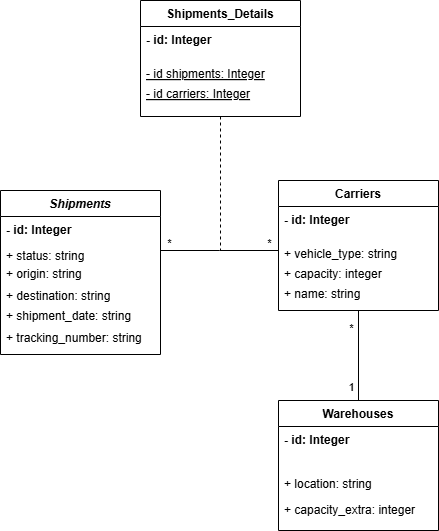

The diagram above was exported from draw.io. Its source (the exported page's mxGraphModel, read from the mxfile embedded in the PNG):
<mxGraphModel dx="1215" dy="1899" grid="1" gridSize="10" guides="1" tooltips="1" connect="1" arrows="1" fold="1" page="1" pageScale="1" pageWidth="827" pageHeight="1169" math="0" shadow="0">
  <root>
    <mxCell id="WIyWlLk6GJQsqaUBKTNV-0" />
    <mxCell id="WIyWlLk6GJQsqaUBKTNV-1" parent="WIyWlLk6GJQsqaUBKTNV-0" />
    <mxCell id="zkfFHV4jXpPFQw0GAbJ--0" value="Shipments" style="swimlane;fontStyle=3;align=center;verticalAlign=top;childLayout=stackLayout;horizontal=1;startSize=26;horizontalStack=0;resizeParent=1;resizeLast=0;collapsible=1;marginBottom=0;rounded=0;shadow=0;strokeWidth=1;" parent="WIyWlLk6GJQsqaUBKTNV-1" vertex="1">
      <mxGeometry x="230" y="130" width="160" height="164" as="geometry">
        <mxRectangle x="230" y="140" width="160" height="26" as="alternateBounds" />
      </mxGeometry>
    </mxCell>
    <mxCell id="zkfFHV4jXpPFQw0GAbJ--1" value="- id: Integer" style="text;align=left;verticalAlign=top;spacingLeft=4;spacingRight=4;overflow=hidden;rotatable=0;points=[[0,0.5],[1,0.5]];portConstraint=eastwest;fontStyle=1" parent="zkfFHV4jXpPFQw0GAbJ--0" vertex="1">
      <mxGeometry y="26" width="160" height="26" as="geometry" />
    </mxCell>
    <mxCell id="zkfFHV4jXpPFQw0GAbJ--8" value="+ status: string" style="text;align=left;verticalAlign=top;spacingLeft=4;spacingRight=4;overflow=hidden;rotatable=0;points=[[0,0.5],[1,0.5]];portConstraint=eastwest;rounded=0;shadow=0;html=0;" parent="zkfFHV4jXpPFQw0GAbJ--0" vertex="1">
      <mxGeometry y="52" width="160" height="18" as="geometry" />
    </mxCell>
    <mxCell id="zkfFHV4jXpPFQw0GAbJ--10" value="+ origin: string" style="text;align=left;verticalAlign=top;spacingLeft=4;spacingRight=4;overflow=hidden;rotatable=0;points=[[0,0.5],[1,0.5]];portConstraint=eastwest;fontStyle=0" parent="zkfFHV4jXpPFQw0GAbJ--0" vertex="1">
      <mxGeometry y="70" width="160" height="22" as="geometry" />
    </mxCell>
    <mxCell id="zkfFHV4jXpPFQw0GAbJ--11" value="+ destination: string" style="text;align=left;verticalAlign=top;spacingLeft=4;spacingRight=4;overflow=hidden;rotatable=0;points=[[0,0.5],[1,0.5]];portConstraint=eastwest;" parent="zkfFHV4jXpPFQw0GAbJ--0" vertex="1">
      <mxGeometry y="92" width="160" height="20" as="geometry" />
    </mxCell>
    <mxCell id="A-anoywPfJUB2DJ1N9Mi-9" value="+ shipment_date: string" style="text;align=left;verticalAlign=top;spacingLeft=4;spacingRight=4;overflow=hidden;rotatable=0;points=[[0,0.5],[1,0.5]];portConstraint=eastwest;" parent="zkfFHV4jXpPFQw0GAbJ--0" vertex="1">
      <mxGeometry y="112" width="160" height="22" as="geometry" />
    </mxCell>
    <mxCell id="A-anoywPfJUB2DJ1N9Mi-10" value="+ tracking_number: string" style="text;align=left;verticalAlign=top;spacingLeft=4;spacingRight=4;overflow=hidden;rotatable=0;points=[[0,0.5],[1,0.5]];portConstraint=eastwest;" parent="zkfFHV4jXpPFQw0GAbJ--0" vertex="1">
      <mxGeometry y="134" width="160" height="26" as="geometry" />
    </mxCell>
    <mxCell id="A-anoywPfJUB2DJ1N9Mi-14" style="edgeStyle=orthogonalEdgeStyle;rounded=0;orthogonalLoop=1;jettySize=auto;html=1;endArrow=none;startFill=0;dashed=1;" parent="WIyWlLk6GJQsqaUBKTNV-1" source="zkfFHV4jXpPFQw0GAbJ--6" edge="1">
      <mxGeometry relative="1" as="geometry">
        <mxPoint x="450" y="190" as="targetPoint" />
      </mxGeometry>
    </mxCell>
    <mxCell id="zkfFHV4jXpPFQw0GAbJ--6" value="Shipments_Details" style="swimlane;fontStyle=1;align=center;verticalAlign=top;childLayout=stackLayout;horizontal=1;startSize=26;horizontalStack=0;resizeParent=1;resizeLast=0;collapsible=1;marginBottom=0;rounded=0;shadow=0;strokeWidth=1;" parent="WIyWlLk6GJQsqaUBKTNV-1" vertex="1">
      <mxGeometry x="370" y="-60" width="160" height="116" as="geometry">
        <mxRectangle x="130" y="380" width="160" height="26" as="alternateBounds" />
      </mxGeometry>
    </mxCell>
    <mxCell id="zkfFHV4jXpPFQw0GAbJ--7" value="- id: Integer" style="text;align=left;verticalAlign=top;spacingLeft=4;spacingRight=4;overflow=hidden;rotatable=0;points=[[0,0.5],[1,0.5]];portConstraint=eastwest;fontStyle=1" parent="zkfFHV4jXpPFQw0GAbJ--6" vertex="1">
      <mxGeometry y="26" width="160" height="34" as="geometry" />
    </mxCell>
    <mxCell id="A-anoywPfJUB2DJ1N9Mi-15" value="- id shipments: Integer" style="text;align=left;verticalAlign=top;spacingLeft=4;spacingRight=4;overflow=hidden;rotatable=0;points=[[0,0.5],[1,0.5]];portConstraint=eastwest;fontStyle=4" parent="zkfFHV4jXpPFQw0GAbJ--6" vertex="1">
      <mxGeometry y="60" width="160" height="20" as="geometry" />
    </mxCell>
    <mxCell id="A-anoywPfJUB2DJ1N9Mi-16" value="- id carriers: Integer" style="text;align=left;verticalAlign=top;spacingLeft=4;spacingRight=4;overflow=hidden;rotatable=0;points=[[0,0.5],[1,0.5]];portConstraint=eastwest;fontStyle=4" parent="zkfFHV4jXpPFQw0GAbJ--6" vertex="1">
      <mxGeometry y="80" width="160" height="20" as="geometry" />
    </mxCell>
    <mxCell id="zkfFHV4jXpPFQw0GAbJ--13" value="Warehouses" style="swimlane;fontStyle=1;align=center;verticalAlign=top;childLayout=stackLayout;horizontal=1;startSize=26;horizontalStack=0;resizeParent=1;resizeLast=0;collapsible=1;marginBottom=0;rounded=0;shadow=0;strokeWidth=1;" parent="WIyWlLk6GJQsqaUBKTNV-1" vertex="1">
      <mxGeometry x="508" y="340" width="160" height="130" as="geometry">
        <mxRectangle x="340" y="380" width="170" height="26" as="alternateBounds" />
      </mxGeometry>
    </mxCell>
    <mxCell id="zkfFHV4jXpPFQw0GAbJ--14" value="- id: Integer" style="text;align=left;verticalAlign=top;spacingLeft=4;spacingRight=4;overflow=hidden;rotatable=0;points=[[0,0.5],[1,0.5]];portConstraint=eastwest;fontStyle=1" parent="zkfFHV4jXpPFQw0GAbJ--13" vertex="1">
      <mxGeometry y="26" width="160" height="44" as="geometry" />
    </mxCell>
    <mxCell id="A-anoywPfJUB2DJ1N9Mi-6" value="+ location: string" style="text;align=left;verticalAlign=top;spacingLeft=4;spacingRight=4;overflow=hidden;rotatable=0;points=[[0,0.5],[1,0.5]];portConstraint=eastwest;fontStyle=0" parent="zkfFHV4jXpPFQw0GAbJ--13" vertex="1">
      <mxGeometry y="70" width="160" height="26" as="geometry" />
    </mxCell>
    <mxCell id="A-anoywPfJUB2DJ1N9Mi-8" value="+ capacity_extra: integer" style="text;align=left;verticalAlign=top;spacingLeft=4;spacingRight=4;overflow=hidden;rotatable=0;points=[[0,0.5],[1,0.5]];portConstraint=eastwest;fontStyle=0" parent="zkfFHV4jXpPFQw0GAbJ--13" vertex="1">
      <mxGeometry y="96" width="160" height="26" as="geometry" />
    </mxCell>
    <mxCell id="A-anoywPfJUB2DJ1N9Mi-2" style="edgeStyle=orthogonalEdgeStyle;rounded=0;orthogonalLoop=1;jettySize=auto;html=1;endArrow=none;startFill=0;" parent="WIyWlLk6GJQsqaUBKTNV-1" source="zkfFHV4jXpPFQw0GAbJ--17" target="zkfFHV4jXpPFQw0GAbJ--13" edge="1">
      <mxGeometry relative="1" as="geometry" />
    </mxCell>
    <mxCell id="A-anoywPfJUB2DJ1N9Mi-3" value="1" style="edgeLabel;html=1;align=center;verticalAlign=middle;resizable=0;points=[];" parent="A-anoywPfJUB2DJ1N9Mi-2" vertex="1" connectable="0">
      <mxGeometry x="0.6905" relative="1" as="geometry">
        <mxPoint x="-8" as="offset" />
      </mxGeometry>
    </mxCell>
    <mxCell id="A-anoywPfJUB2DJ1N9Mi-4" value="*" style="edgeLabel;html=1;align=center;verticalAlign=middle;resizable=0;points=[];" parent="A-anoywPfJUB2DJ1N9Mi-2" vertex="1" connectable="0">
      <mxGeometry x="-0.619" y="1" relative="1" as="geometry">
        <mxPoint x="-9" as="offset" />
      </mxGeometry>
    </mxCell>
    <mxCell id="zkfFHV4jXpPFQw0GAbJ--17" value="Carriers" style="swimlane;fontStyle=1;align=center;verticalAlign=top;childLayout=stackLayout;horizontal=1;startSize=26;horizontalStack=0;resizeParent=1;resizeLast=0;collapsible=1;marginBottom=0;rounded=0;shadow=0;strokeWidth=1;" parent="WIyWlLk6GJQsqaUBKTNV-1" vertex="1">
      <mxGeometry x="508" y="120" width="160" height="130" as="geometry">
        <mxRectangle x="550" y="140" width="160" height="26" as="alternateBounds" />
      </mxGeometry>
    </mxCell>
    <mxCell id="zkfFHV4jXpPFQw0GAbJ--18" value="- id: Integer" style="text;align=left;verticalAlign=top;spacingLeft=4;spacingRight=4;overflow=hidden;rotatable=0;points=[[0,0.5],[1,0.5]];portConstraint=eastwest;fontStyle=1" parent="zkfFHV4jXpPFQw0GAbJ--17" vertex="1">
      <mxGeometry y="26" width="160" height="34" as="geometry" />
    </mxCell>
    <mxCell id="zkfFHV4jXpPFQw0GAbJ--19" value="+ vehicle_type: string" style="text;align=left;verticalAlign=top;spacingLeft=4;spacingRight=4;overflow=hidden;rotatable=0;points=[[0,0.5],[1,0.5]];portConstraint=eastwest;rounded=0;shadow=0;html=0;" parent="zkfFHV4jXpPFQw0GAbJ--17" vertex="1">
      <mxGeometry y="60" width="160" height="20" as="geometry" />
    </mxCell>
    <mxCell id="zkfFHV4jXpPFQw0GAbJ--20" value="+ capacity: integer" style="text;align=left;verticalAlign=top;spacingLeft=4;spacingRight=4;overflow=hidden;rotatable=0;points=[[0,0.5],[1,0.5]];portConstraint=eastwest;rounded=0;shadow=0;html=0;" parent="zkfFHV4jXpPFQw0GAbJ--17" vertex="1">
      <mxGeometry y="80" width="160" height="20" as="geometry" />
    </mxCell>
    <mxCell id="zkfFHV4jXpPFQw0GAbJ--21" value="+ name: string" style="text;align=left;verticalAlign=top;spacingLeft=4;spacingRight=4;overflow=hidden;rotatable=0;points=[[0,0.5],[1,0.5]];portConstraint=eastwest;rounded=0;shadow=0;html=0;" parent="zkfFHV4jXpPFQw0GAbJ--17" vertex="1">
      <mxGeometry y="100" width="160" height="24" as="geometry" />
    </mxCell>
    <mxCell id="zkfFHV4jXpPFQw0GAbJ--26" value="" style="endArrow=none;shadow=0;strokeWidth=1;rounded=0;curved=0;endFill=1;edgeStyle=elbowEdgeStyle;elbow=vertical;startFill=0;" parent="WIyWlLk6GJQsqaUBKTNV-1" source="zkfFHV4jXpPFQw0GAbJ--0" target="zkfFHV4jXpPFQw0GAbJ--17" edge="1">
      <mxGeometry x="0.5" y="41" relative="1" as="geometry">
        <mxPoint x="380" y="192" as="sourcePoint" />
        <mxPoint x="540" y="192" as="targetPoint" />
        <mxPoint x="-40" y="32" as="offset" />
      </mxGeometry>
    </mxCell>
    <mxCell id="ty6rnTy3VIdYEeS_C46z-0" value="*" style="edgeLabel;html=1;align=center;verticalAlign=middle;resizable=0;points=[];" vertex="1" connectable="0" parent="WIyWlLk6GJQsqaUBKTNV-1">
      <mxGeometry x="400" y="185" as="geometry">
        <mxPoint x="-2" y="-3" as="offset" />
      </mxGeometry>
    </mxCell>
    <mxCell id="ty6rnTy3VIdYEeS_C46z-1" value="*" style="edgeLabel;html=1;align=center;verticalAlign=middle;resizable=0;points=[];" vertex="1" connectable="0" parent="WIyWlLk6GJQsqaUBKTNV-1">
      <mxGeometry x="500" y="185" as="geometry">
        <mxPoint x="-2" y="-3" as="offset" />
      </mxGeometry>
    </mxCell>
  </root>
</mxGraphModel>